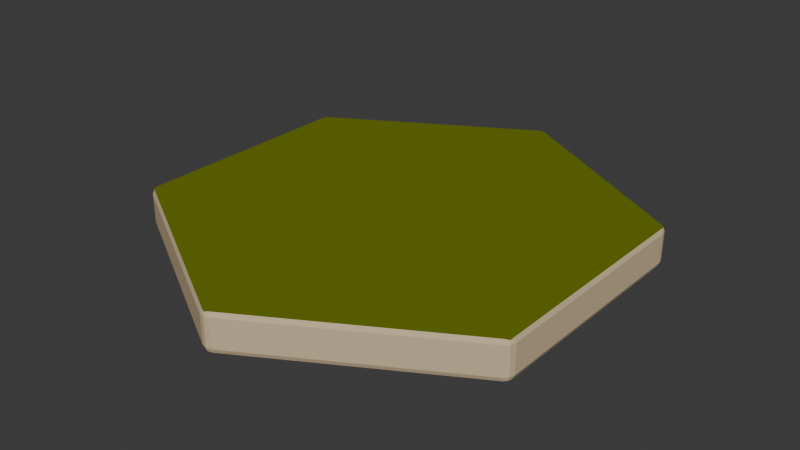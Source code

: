 # Source: hex_plains.blend  (saved by Blender 5.1.30; exported with 4.5.12 LTS)
import bpy
from mathutils import Matrix  # noqa: F401  (used for matrix-valued properties, if any)

bpy.ops.wm.read_factory_settings(use_empty=True)
scene = bpy.context.scene
scene.name = 'Scene'

# ---- collections
col_collection = bpy.data.collections.new('Collection'); scene.collection.children.link(col_collection)

# ---- materials (node trees are filled in below, after node groups)
mat_plains_grass = bpy.data.materials.new('plains_grass')
mat_plains_grass.diffuse_color = (0.5529, 0.7216, 0.4784, 1.0)
mat_plains_dirt = bpy.data.materials.new('plains_dirt')
mat_plains_dirt.diffuse_color = (0.6275, 0.502, 0.3137, 1.0)

# ---- material node trees
mat_plains_grass.use_nodes = True; mat_plains_grass.node_tree.nodes.clear()
_N = mat_plains_grass.node_tree.nodes; _L = mat_plains_grass.node_tree.links
n0 = _N.new('ShaderNodeOutputMaterial'); n0.name = 'Material Output'; n0.location = (300, 300)
n1 = _N.new('ShaderNodeBackground'); n1.name = 'Background'; n1.location = (10, 300)
n1.inputs[0].default_value = (0.09634, 0.1221, 0.0, 1.0)
_L.new(n1.outputs[0], n0.inputs[0])
n0.is_active_output = True
mat_plains_dirt.use_nodes = True; mat_plains_dirt.node_tree.nodes.clear()
_N = mat_plains_dirt.node_tree.nodes; _L = mat_plains_dirt.node_tree.links
n0 = _N.new('ShaderNodeBsdfPrincipled'); n0.name = 'Principled BSDF'; n0.location = (10, 300)
n0.inputs[0].default_value = (0.6275, 0.502, 0.3137, 1.0)
n0.inputs[2].default_value = 1.0
n0.inputs[13].default_value = 0.0
n1 = _N.new('ShaderNodeOutputMaterial'); n1.name = 'Material Output'; n1.location = (300, 300)
_L.new(n0.outputs[0], n1.inputs[0])
n1.is_active_output = True

# ---- world
world_world = bpy.data.worlds.new('World'); scene.world = world_world
world_world.use_nodes = True; world_world.node_tree.nodes.clear()
_N = world_world.node_tree.nodes; _L = world_world.node_tree.links
n0 = _N.new('ShaderNodeOutputWorld'); n0.name = 'World Output'; n0.location = (200, 100)
n1 = _N.new('ShaderNodeBackground'); n1.name = 'Background'; n1.location = (-200, 100)
n1.inputs[0].default_value = (0.05088, 0.05088, 0.05088, 1.0)
_L.new(n1.outputs[0], n0.inputs[0])
n0.is_active_output = True
world_world.color = (0.05088, 0.05088, 0.05088)
world_world.sun_shadow_jitter_overblur = 0.0

# ---- meshes
me_cylinder_001 = bpy.data.meshes.new('Cylinder.001')
me_cylinder_001.from_pydata([(4.657e-10, 0.56, 0.0), (4.657e-10, 0.56, 0.0), (4.657e-10, 0.56, 0.0), (4.657e-10, 0.56, 0.0), (-0.009186, 0.5665, 0.004393), (-0.009186, 0.5665, 0.004393), (0.0, 0.5705, 0.00634), (0.009186, 0.5665, 0.004393), (0.009186, 0.5665, 0.004393), (-4.657e-10, 0.56, 0.1), (-4.657e-10, 0.56, 0.1), (-4.657e-10, 0.56, 0.1), (-4.657e-10, 0.56, 0.1), (0.009186, 0.5665, 0.09561), (0.009186, 0.5665, 0.09561), (0.0, 0.5705, 0.09366), (-0.009186, 0.5665, 0.09561), (-0.009186, 0.5665, 0.09561), (0.485, 0.28, 0.0), (0.485, 0.28, 0.0), (0.485, 0.28, 0.0), (0.485, 0.28, 0.0), (0.486, 0.2912, 0.004393), (0.486, 0.2912, 0.004393), (0.4941, 0.2853, 0.00634), (0.4952, 0.2753, 0.004393), (0.4952, 0.2753, 0.004393), (0.485, 0.28, 0.1), (0.485, 0.28, 0.1), (0.485, 0.28, 0.1), (0.485, 0.28, 0.1), (0.4952, 0.2753, 0.09561), (0.4952, 0.2753, 0.09561), (0.4941, 0.2853, 0.09366), (0.486, 0.2912, 0.09561), (0.486, 0.2912, 0.09561), (0.485, -0.28, 0.0), (0.485, -0.28, 0.0), (0.485, -0.28, 0.0), (0.485, -0.28, 0.0), (0.4952, -0.2753, 0.004393), (0.4952, -0.2753, 0.004393), (0.4941, -0.2853, 0.00634), (0.486, -0.2912, 0.004393), (0.486, -0.2912, 0.004393), (0.485, -0.28, 0.1), (0.485, -0.28, 0.1), (0.485, -0.28, 0.1), (0.485, -0.28, 0.1), (0.486, -0.2912, 0.09561), (0.486, -0.2912, 0.09561), (0.4941, -0.2853, 0.09366), (0.4952, -0.2753, 0.09561), (0.4952, -0.2753, 0.09561), (-4.657e-10, -0.56, 0.0), (-4.657e-10, -0.56, 0.0), (-4.657e-10, -0.56, 0.0), (-4.657e-10, -0.56, 0.0), (0.009186, -0.5665, 0.004393), (0.009186, -0.5665, 0.004393), (0.0, -0.5705, 0.00634), (-0.009186, -0.5665, 0.004393), (-0.009186, -0.5665, 0.004393), (4.657e-10, -0.56, 0.1), (4.657e-10, -0.56, 0.1), (4.657e-10, -0.56, 0.1), (4.657e-10, -0.56, 0.1), (-0.009186, -0.5665, 0.09561), (-0.009186, -0.5665, 0.09561), (0.0, -0.5705, 0.09366), (0.009186, -0.5665, 0.09561), (0.009186, -0.5665, 0.09561), (-0.485, -0.28, 0.0), (-0.485, -0.28, 0.0), (-0.485, -0.28, 0.0), (-0.485, -0.28, 0.0), (-0.486, -0.2912, 0.004393), (-0.486, -0.2912, 0.004393), (-0.4941, -0.2853, 0.00634), (-0.4952, -0.2753, 0.004393), (-0.4952, -0.2753, 0.004393), (-0.485, -0.28, 0.1), (-0.485, -0.28, 0.1), (-0.485, -0.28, 0.1), (-0.485, -0.28, 0.1), (-0.4952, -0.2753, 0.09561), (-0.4952, -0.2753, 0.09561), (-0.4941, -0.2853, 0.09366), (-0.486, -0.2912, 0.09561), (-0.486, -0.2912, 0.09561), (-0.485, 0.28, 0.0), (-0.485, 0.28, 0.0), (-0.485, 0.28, 0.0), (-0.485, 0.28, 0.0), (-0.4952, 0.2753, 0.004393), (-0.4952, 0.2753, 0.004393), (-0.4941, 0.2853, 0.00634), (-0.486, 0.2912, 0.004393), (-0.486, 0.2912, 0.004393), (-0.485, 0.28, 0.1), (-0.485, 0.28, 0.1), (-0.485, 0.28, 0.1), (-0.485, 0.28, 0.1), (-0.486, 0.2912, 0.09561), (-0.486, 0.2912, 0.09561), (-0.4941, 0.2853, 0.09366), (-0.4952, 0.2753, 0.09561), (-0.4952, 0.2753, 0.09561), (-0.01299, 0.5699, 0.015), (-0.01299, 0.5699, 0.015), (-0.01299, 0.5699, 0.015), (-0.01299, 0.5699, 0.015), (0.01299, 0.5699, 0.015), (0.01299, 0.5699, 0.015), (0.01299, 0.5699, 0.015), (0.01299, 0.5699, 0.015), (-0.009186, 0.5665, 0.004393), (-0.009186, 0.5665, 0.004393), (0.0, 0.5705, 0.00634), (0.0, 0.5705, 0.00634), (4.657e-10, 0.5734, 0.015), (4.657e-10, 0.5734, 0.015), (4.657e-10, 0.5734, 0.015), (4.657e-10, 0.5734, 0.015), (0.009186, 0.5665, 0.004393), (0.009186, 0.5665, 0.004393), (0.01299, 0.5699, 0.085), (0.01299, 0.5699, 0.085), (0.01299, 0.5699, 0.085), (0.01299, 0.5699, 0.085), (-0.01299, 0.5699, 0.085), (-0.01299, 0.5699, 0.085), (-0.01299, 0.5699, 0.085), (-0.01299, 0.5699, 0.085), (0.009186, 0.5665, 0.09561), (0.009186, 0.5665, 0.09561), (0.0, 0.5705, 0.09366), (0.0, 0.5705, 0.09366), (-4.657e-10, 0.5734, 0.085), (-4.657e-10, 0.5734, 0.085), (-4.657e-10, 0.5734, 0.085), (-4.657e-10, 0.5734, 0.085), (-0.009186, 0.5665, 0.09561), (-0.009186, 0.5665, 0.09561), (0.487, 0.2962, 0.015), (0.487, 0.2962, 0.015), (0.487, 0.2962, 0.015), (0.487, 0.2962, 0.015), (0.5, 0.2737, 0.015), (0.5, 0.2737, 0.015), (0.5, 0.2737, 0.015), (0.5, 0.2737, 0.015), (0.486, 0.2912, 0.004393), (0.486, 0.2912, 0.004393), (0.4941, 0.2853, 0.00634), (0.4941, 0.2853, 0.00634), (0.4966, 0.2867, 0.015), (0.4966, 0.2867, 0.015), (0.4966, 0.2867, 0.015), (0.4966, 0.2867, 0.015), (0.4952, 0.2753, 0.004393), (0.4952, 0.2753, 0.004393), (0.5, 0.2737, 0.085), (0.5, 0.2737, 0.085), (0.5, 0.2737, 0.085), (0.5, 0.2737, 0.085), (0.487, 0.2962, 0.085), (0.487, 0.2962, 0.085), (0.487, 0.2962, 0.085), (0.487, 0.2962, 0.085), (0.4952, 0.2753, 0.09561), (0.4952, 0.2753, 0.09561), (0.4941, 0.2853, 0.09366), (0.4941, 0.2853, 0.09366), (0.4966, 0.2867, 0.085), (0.4966, 0.2867, 0.085), (0.4966, 0.2867, 0.085), (0.4966, 0.2867, 0.085), (0.486, 0.2912, 0.09561), (0.486, 0.2912, 0.09561), (0.5, -0.2737, 0.015), (0.5, -0.2737, 0.015), (0.5, -0.2737, 0.015), (0.5, -0.2737, 0.015), (0.487, -0.2962, 0.015), (0.487, -0.2962, 0.015), (0.487, -0.2962, 0.015), (0.487, -0.2962, 0.015), (0.4952, -0.2753, 0.004393), (0.4952, -0.2753, 0.004393), (0.4941, -0.2853, 0.00634), (0.4941, -0.2853, 0.00634), (0.4966, -0.2867, 0.015), (0.4966, -0.2867, 0.015), (0.4966, -0.2867, 0.015), (0.4966, -0.2867, 0.015), (0.486, -0.2912, 0.004393), (0.486, -0.2912, 0.004393), (0.487, -0.2962, 0.085), (0.487, -0.2962, 0.085), (0.487, -0.2962, 0.085), (0.487, -0.2962, 0.085), (0.5, -0.2737, 0.085), (0.5, -0.2737, 0.085), (0.5, -0.2737, 0.085), (0.5, -0.2737, 0.085), (0.486, -0.2912, 0.09561), (0.486, -0.2912, 0.09561), (0.4941, -0.2853, 0.09366), (0.4941, -0.2853, 0.09366), (0.4966, -0.2867, 0.085), (0.4966, -0.2867, 0.085), (0.4966, -0.2867, 0.085), (0.4966, -0.2867, 0.085), (0.4952, -0.2753, 0.09561), (0.4952, -0.2753, 0.09561), (0.01299, -0.5699, 0.015), (0.01299, -0.5699, 0.015), (0.01299, -0.5699, 0.015), (0.01299, -0.5699, 0.015), (-0.01299, -0.5699, 0.015), (-0.01299, -0.5699, 0.015), (-0.01299, -0.5699, 0.015), (-0.01299, -0.5699, 0.015), (0.009186, -0.5665, 0.004393), (0.009186, -0.5665, 0.004393), (0.0, -0.5705, 0.00634), (0.0, -0.5705, 0.00634), (-4.657e-10, -0.5734, 0.015), (-4.657e-10, -0.5734, 0.015), (-4.657e-10, -0.5734, 0.015), (-4.657e-10, -0.5734, 0.015), (-0.009186, -0.5665, 0.004393), (-0.009186, -0.5665, 0.004393), (-0.01299, -0.5699, 0.085), (-0.01299, -0.5699, 0.085), (-0.01299, -0.5699, 0.085), (-0.01299, -0.5699, 0.085), (0.01299, -0.5699, 0.085), (0.01299, -0.5699, 0.085), (0.01299, -0.5699, 0.085), (0.01299, -0.5699, 0.085), (-0.009186, -0.5665, 0.09561), (-0.009186, -0.5665, 0.09561), (0.0, -0.5705, 0.09366), (0.0, -0.5705, 0.09366), (4.657e-10, -0.5734, 0.085), (4.657e-10, -0.5734, 0.085), (4.657e-10, -0.5734, 0.085), (4.657e-10, -0.5734, 0.085), (0.009186, -0.5665, 0.09561), (0.009186, -0.5665, 0.09561), (-0.487, -0.2962, 0.015), (-0.487, -0.2962, 0.015), (-0.487, -0.2962, 0.015), (-0.487, -0.2962, 0.015), (-0.5, -0.2737, 0.015), (-0.5, -0.2737, 0.015), (-0.5, -0.2737, 0.015), (-0.5, -0.2737, 0.015), (-0.486, -0.2912, 0.004393), (-0.486, -0.2912, 0.004393), (-0.4941, -0.2853, 0.00634), (-0.4941, -0.2853, 0.00634), (-0.4966, -0.2867, 0.015), (-0.4966, -0.2867, 0.015), (-0.4966, -0.2867, 0.015), (-0.4966, -0.2867, 0.015), (-0.4952, -0.2753, 0.004393), (-0.4952, -0.2753, 0.004393), (-0.5, -0.2737, 0.085), (-0.5, -0.2737, 0.085), (-0.5, -0.2737, 0.085), (-0.5, -0.2737, 0.085), (-0.487, -0.2962, 0.085), (-0.487, -0.2962, 0.085), (-0.487, -0.2962, 0.085), (-0.487, -0.2962, 0.085), (-0.4952, -0.2753, 0.09561), (-0.4952, -0.2753, 0.09561), (-0.4941, -0.2853, 0.09366), (-0.4941, -0.2853, 0.09366), (-0.4966, -0.2867, 0.085), (-0.4966, -0.2867, 0.085), (-0.4966, -0.2867, 0.085), (-0.4966, -0.2867, 0.085), (-0.486, -0.2912, 0.09561), (-0.486, -0.2912, 0.09561), (-0.5, 0.2737, 0.015), (-0.5, 0.2737, 0.015), (-0.5, 0.2737, 0.015), (-0.5, 0.2737, 0.015), (-0.487, 0.2962, 0.015), (-0.487, 0.2962, 0.015), (-0.487, 0.2962, 0.015), (-0.487, 0.2962, 0.015), (-0.4952, 0.2753, 0.004393), (-0.4952, 0.2753, 0.004393), (-0.4941, 0.2853, 0.00634), (-0.4941, 0.2853, 0.00634), (-0.4966, 0.2867, 0.015), (-0.4966, 0.2867, 0.015), (-0.4966, 0.2867, 0.015), (-0.4966, 0.2867, 0.015), (-0.486, 0.2912, 0.004393), (-0.486, 0.2912, 0.004393), (-0.487, 0.2962, 0.085), (-0.487, 0.2962, 0.085), (-0.487, 0.2962, 0.085), (-0.487, 0.2962, 0.085), (-0.5, 0.2737, 0.085), (-0.5, 0.2737, 0.085), (-0.5, 0.2737, 0.085), (-0.5, 0.2737, 0.085), (-0.486, 0.2912, 0.09561), (-0.486, 0.2912, 0.09561), (-0.4941, 0.2853, 0.09366), (-0.4941, 0.2853, 0.09366), (-0.4966, 0.2867, 0.085), (-0.4966, 0.2867, 0.085), (-0.4966, 0.2867, 0.085), (-0.4966, 0.2867, 0.085), (-0.4952, 0.2753, 0.09561), (-0.4952, 0.2753, 0.09561)], [], [(0, 4, 6), (0, 6, 7), (9, 13, 15), (9, 15, 16), (21, 23, 24), (21, 24, 26), (30, 32, 33), (30, 33, 35), (39, 41, 42), (39, 42, 44), (48, 50, 51), (48, 51, 53), (54, 58, 60), (54, 60, 61), (63, 67, 69), (63, 69, 70), (75, 77, 78), (75, 78, 80), (84, 86, 87), (84, 87, 89), (93, 95, 96), (93, 96, 98), (102, 104, 105), (102, 105, 107), (8, 22, 19), (8, 19, 2), (34, 14, 11), (34, 11, 28), (25, 40, 38), (25, 38, 20), (52, 31, 29), (52, 29, 47), (43, 59, 56), (43, 56, 37), (71, 49, 46), (71, 46, 65), (62, 76, 73), (62, 73, 57), (88, 68, 66), (88, 66, 82), (79, 94, 92), (79, 92, 74), (106, 85, 83), (106, 83, 101), (97, 5, 3), (97, 3, 91), (17, 103, 100), (17, 100, 12), (90, 1, 18), (18, 36, 55), (55, 72, 90), (18, 55, 90), (45, 27, 10), (10, 99, 81), (81, 64, 45), (10, 81, 45), (109, 123, 119), (109, 119, 116), (113, 124, 118), (113, 118, 121), (127, 139, 136), (127, 136, 134), (131, 142, 137), (131, 137, 141), (146, 156, 154), (146, 154, 153), (149, 161, 155), (149, 155, 158), (163, 176, 173), (163, 173, 171), (168, 179, 172), (168, 172, 174), (181, 194, 191), (181, 191, 189), (186, 197, 190), (186, 190, 192), (200, 210, 208), (200, 208, 207), (203, 215, 209), (203, 209, 212), (217, 229, 226), (217, 226, 224), (221, 232, 227), (221, 227, 231), (235, 249, 245), (235, 245, 242), (239, 250, 244), (239, 244, 247), (254, 264, 262), (254, 262, 261), (257, 269, 263), (257, 263, 266), (271, 284, 281), (271, 281, 279), (276, 287, 280), (276, 280, 282), (289, 302, 299), (289, 299, 297), (294, 305, 298), (294, 298, 300), (308, 318, 316), (308, 316, 315), (311, 323, 317), (311, 317, 320), (114, 144, 152), (114, 152, 125), (166, 128, 135), (166, 135, 178), (108, 130, 140), (108, 140, 122), (120, 138, 126), (120, 126, 112), (164, 150, 159), (164, 159, 177), (175, 157, 147), (175, 147, 169), (148, 180, 188), (148, 188, 160), (202, 162, 170), (202, 170, 214), (201, 187, 193), (201, 193, 211), (213, 195, 182), (213, 182, 204), (184, 218, 225), (184, 225, 196), (240, 198, 206), (240, 206, 251), (234, 220, 230), (234, 230, 248), (246, 228, 216), (246, 216, 238), (222, 252, 260), (222, 260, 233), (274, 236, 243), (274, 243, 286), (272, 258, 267), (272, 267, 285), (283, 265, 255), (283, 255, 277), (256, 288, 296), (256, 296, 268), (310, 270, 278), (310, 278, 322), (309, 295, 301), (309, 301, 319), (321, 303, 290), (321, 290, 312), (292, 110, 117), (292, 117, 304), (132, 306, 314), (132, 314, 143), (115, 129, 167), (115, 167, 145), (293, 307, 133), (293, 133, 111), (151, 165, 205), (151, 205, 183), (185, 199, 241), (185, 241, 219), (223, 237, 275), (223, 275, 253), (259, 273, 313), (259, 313, 291)])
me_cylinder_001.polygons.foreach_set('use_smooth', [1, 1, 1, 1, 1, 1, 1, 1, 1, 1, 1, 1, 1, 1, 1, 1, 1, 1, 1, 1, 1, 1, 1, 1, 0, 0, 0, 0, 0, 0, 0, 0, 0, 0, 0, 0, 0, 0, 0, 0, 0, 0, 0, 0, 0, 0, 0, 0, 0, 0, 0, 0, 0, 0, 0, 0, 1, 1, 1, 1, 1, 1, 1, 1, 1, 1, 1, 1, 1, 1, 1, 1, 1, 1, 1, 1, 1, 1, 1, 1, 1, 1, 1, 1, 1, 1, 1, 1, 1, 1, 1, 1, 1, 1, 1, 1, 1, 1, 1, 1, 1, 1, 1, 1, 0, 0, 0, 0, 0, 0, 0, 0, 0, 0, 1, 0, 0, 0, 0, 0, 1, 0, 0, 0, 0, 0, 0, 0, 0, 0, 0, 0, 0, 0, 0, 0, 0, 0, 1, 0, 0, 0, 0, 0, 1, 0, 0, 0, 0, 0, 0, 0, 0, 0, 0, 0, 0, 0, 0, 0, 0, 0, 0, 0])
me_cylinder_001.polygons.foreach_set('material_index', [0, 0, 0, 0, 0, 0, 0, 0, 0, 0, 0, 0, 0, 0, 0, 0, 0, 0, 0, 0, 0, 0, 0, 0, 0, 0, 0, 0, 0, 0, 0, 0, 0, 0, 0, 0, 0, 0, 0, 0, 0, 0, 0, 0, 0, 0, 0, 0, 0, 0, 0, 0, 0, 0, 0, 0, 1, 1, 1, 1, 1, 1, 1, 1, 1, 1, 1, 1, 1, 1, 1, 1, 1, 1, 1, 1, 1, 1, 1, 1, 1, 1, 1, 1, 1, 1, 1, 1, 1, 1, 1, 1, 1, 1, 1, 1, 1, 1, 1, 1, 1, 1, 1, 1, 1, 1, 1, 1, 1, 1, 1, 1, 1, 1, 1, 1, 1, 1, 1, 1, 1, 1, 1, 1, 1, 1, 1, 1, 1, 1, 1, 1, 1, 1, 1, 1, 1, 1, 1, 1, 1, 1, 1, 1, 1, 1, 1, 1, 1, 1, 1, 1, 1, 1, 1, 1, 1, 1, 1, 1, 1, 1, 1, 1])
_uv = me_cylinder_001.uv_layers.new(name='UVMap')
_uv.uv.foreach_set('vector', [0.75, 0.4828, 0.7452, 0.4872, 0.7488, 0.4893, 0.75, 0.4828, 0.7488, 0.4893, 0.7548, 0.4872, 0.25, 0.4828, 0.2548, 0.4872, 0.2512, 0.4893, 0.25, 0.4828, 0.2512, 0.4893, 0.2452, 0.4872, 0.9516, 0.3664, 0.953, 0.3728, 0.9566, 0.3707, 0.9516, 0.3664, 0.9566, 0.3707, 0.9578, 0.3644, 0.4516, 0.3664, 0.4578, 0.3644, 0.4578, 0.3686, 0.4516, 0.3664, 0.4578, 0.3686, 0.453, 0.3728, 0.9516, 0.1336, 0.9578, 0.1356, 0.9578, 0.1314, 0.9516, 0.1336, 0.9578, 0.1314, 0.953, 0.1272, 0.4516, 0.1336, 0.453, 0.1272, 0.4566, 0.1293, 0.4516, 0.1336, 0.4566, 0.1293, 0.4578, 0.1356, 0.75, 0.0172, 0.7548, 0.01278, 0.7512, 0.01071, 0.75, 0.0172, 0.7512, 0.01071, 0.7452, 0.01278, 0.25, 0.0172, 0.2452, 0.01278, 0.2488, 0.01071, 0.25, 0.0172, 0.2488, 0.01071, 0.2548, 0.01278, 0.5484, 0.1336, 0.547, 0.1272, 0.5434, 0.1293, 0.5484, 0.1336, 0.5434, 0.1293, 0.5422, 0.1356, 0.04839, 0.1336, 0.04215, 0.1356, 0.04215, 0.1314, 0.04839, 0.1336, 0.04215, 0.1314, 0.04697, 0.1272, 0.5484, 0.3664, 0.5422, 0.3644, 0.5422, 0.3686, 0.5484, 0.3664, 0.5422, 0.3686, 0.547, 0.3728, 0.04839, 0.3664, 0.04697, 0.3728, 0.04338, 0.3707, 0.04839, 0.3664, 0.04338, 0.3707, 0.04215, 0.3644, 0.7548, 0.4872, 0.953, 0.3728, 0.9516, 0.3664, 0.7548, 0.4872, 0.9516, 0.3664, 0.75, 0.4828, 0.453, 0.3728, 0.2548, 0.4872, 0.25, 0.4828, 0.453, 0.3728, 0.25, 0.4828, 0.4516, 0.3664, 0.9578, 0.3644, 0.9578, 0.1356, 0.9516, 0.1336, 0.9578, 0.3644, 0.9516, 0.1336, 0.9516, 0.3664, 0.4578, 0.1356, 0.4578, 0.3644, 0.4516, 0.3664, 0.4578, 0.1356, 0.4516, 0.3664, 0.4516, 0.1336, 0.953, 0.1272, 0.7548, 0.01278, 0.75, 0.0172, 0.953, 0.1272, 0.75, 0.0172, 0.9516, 0.1336, 0.2548, 0.01278, 0.453, 0.1272, 0.4516, 0.1336, 0.2548, 0.01278, 0.4516, 0.1336, 0.25, 0.0172, 0.7452, 0.01278, 0.547, 0.1272, 0.5484, 0.1336, 0.7452, 0.01278, 0.5484, 0.1336, 0.75, 0.0172, 0.04697, 0.1272, 0.2452, 0.01278, 0.25, 0.0172, 0.04697, 0.1272, 0.25, 0.0172, 0.04839, 0.1336, 0.5422, 0.1356, 0.5422, 0.3644, 0.5484, 0.3664, 0.5422, 0.1356, 0.5484, 0.3664, 0.5484, 0.1336, 0.04215, 0.3644, 0.04215, 0.1356, 0.04839, 0.1336, 0.04215, 0.3644, 0.04839, 0.1336, 0.04839, 0.3664, 0.547, 0.3728, 0.7452, 0.4872, 0.75, 0.4828, 0.547, 0.3728, 0.75, 0.4828, 0.5484, 0.3664, 0.2452, 0.4872, 0.04697, 0.3728, 0.04839, 0.3664, 0.2452, 0.4872, 0.04839, 0.3664, 0.25, 0.4828, 0.5484, 0.3664, 0.75, 0.4828, 0.9516, 0.3664, 0.9516, 0.3664, 0.9516, 0.1336, 0.75, 0.0172, 0.75, 0.0172, 0.5484, 0.1336, 0.5484, 0.3664, 0.9516, 0.3664, 0.75, 0.0172, 0.5484, 0.3664, 0.4516, 0.1336, 0.4516, 0.3664, 0.25, 0.4828, 0.25, 0.4828, 0.04839, 0.3664, 0.04839, 0.1336, 0.04839, 0.1336, 0.25, 0.0172, 0.4516, 0.1336, 0.25, 0.4828, 0.04839, 0.1336, 0.4516, 0.1336, 0.00433, 0.575, -8.941e-08, 0.575, -8.941e-08, 0.5317, 0.00433, 0.575, -8.941e-08, 0.5317, 0.003863, 0.5, 0.9957, 0.575, 0.9961, 0.5, 0.999, 0.5, 0.9957, 0.575, 0.999, 0.5, 1.0, 0.575, 0.9957, 0.925, 1.0, 0.925, 1.0, 0.9683, 0.9957, 0.925, 1.0, 0.9683, 0.9961, 1.0, 0.00433, 0.925, 0.003863, 1.0, 0.0009858, 1.0, 0.00433, 0.925, 0.0009858, 1.0, -8.941e-08, 0.925, 0.8377, 0.575, 0.8333, 0.575, 0.8328, 0.5158, 0.8377, 0.575, 0.8328, 0.5158, 0.8372, 0.5, 0.829, 0.575, 0.8295, 0.5, 0.8328, 0.5158, 0.829, 0.575, 0.8328, 0.5158, 0.8333, 0.575, 0.829, 0.925, 0.8333, 0.925, 0.8338, 0.9842, 0.829, 0.925, 0.8338, 0.9842, 0.8295, 1.0, 0.8377, 0.925, 0.8372, 1.0, 0.8338, 0.9842, 0.8377, 0.925, 0.8338, 0.9842, 0.8333, 0.925, 0.671, 0.575, 0.6667, 0.575, 0.6662, 0.5158, 0.671, 0.575, 0.6662, 0.5158, 0.6705, 0.5, 0.6623, 0.575, 0.6628, 0.5, 0.6662, 0.5158, 0.6623, 0.575, 0.6662, 0.5158, 0.6667, 0.575, 0.6623, 0.925, 0.6667, 0.925, 0.6672, 0.9842, 0.6623, 0.925, 0.6672, 0.9842, 0.6628, 1.0, 0.671, 0.925, 0.6705, 1.0, 0.6672, 0.9842, 0.671, 0.925, 0.6672, 0.9842, 0.6667, 0.925, 0.5043, 0.575, 0.5, 0.575, 0.4995, 0.5158, 0.5043, 0.575, 0.4995, 0.5158, 0.5039, 0.5, 0.4957, 0.575, 0.4961, 0.5, 0.4995, 0.5158, 0.4957, 0.575, 0.4995, 0.5158, 0.5, 0.575, 0.4957, 0.925, 0.5, 0.925, 0.5005, 0.9842, 0.4957, 0.925, 0.5005, 0.9842, 0.4961, 1.0, 0.5043, 0.925, 0.5039, 1.0, 0.5005, 0.9842, 0.5043, 0.925, 0.5005, 0.9842, 0.5, 0.925, 0.3377, 0.575, 0.3333, 0.575, 0.3328, 0.5158, 0.3377, 0.575, 0.3328, 0.5158, 0.3372, 0.5, 0.329, 0.575, 0.3295, 0.5, 0.3328, 0.5158, 0.329, 0.575, 0.3328, 0.5158, 0.3333, 0.575, 0.329, 0.925, 0.3333, 0.925, 0.3338, 0.9842, 0.329, 0.925, 0.3338, 0.9842, 0.3295, 1.0, 0.3377, 0.925, 0.3372, 1.0, 0.3338, 0.9842, 0.3377, 0.925, 0.3338, 0.9842, 0.3333, 0.925, 0.171, 0.575, 0.1667, 0.575, 0.1662, 0.5158, 0.171, 0.575, 0.1662, 0.5158, 0.1705, 0.5, 0.1623, 0.575, 0.1628, 0.5, 0.1662, 0.5158, 0.1623, 0.575, 0.1662, 0.5158, 0.1667, 0.575, 0.1623, 0.925, 0.1667, 0.925, 0.1672, 0.9842, 0.1623, 0.925, 0.1672, 0.9842, 0.1628, 1.0, 0.171, 0.925, 0.1705, 1.0, 0.1672, 0.9842, 0.171, 0.925, 0.1672, 0.9842, 0.1667, 0.925, 0.9957, 0.575, 0.8377, 0.575, 0.8372, 0.5, 0.9957, 0.575, 0.8372, 0.5, 0.9961, 0.5, 0.8377, 0.925, 0.9957, 0.925, 0.9961, 1.0, 0.8377, 0.925, 0.9961, 1.0, 0.8372, 1.0, 0.00433, 0.575, 0.00433, 0.925, -8.941e-08, 0.925, 0.00433, 0.575, -8.941e-08, 0.925, -8.941e-08, 0.575, 1.0, 0.575, 1.0, 0.925, 0.9957, 0.925, 1.0, 0.575, 0.9957, 0.925, 0.9957, 0.575, 0.829, 0.925, 0.829, 0.575, 0.8333, 0.575, 0.829, 0.925, 0.8333, 0.575, 0.8333, 0.925, 0.8333, 0.925, 0.8333, 0.575, 0.8377, 0.575, 0.8333, 0.925, 0.8377, 0.575, 0.8377, 0.925, 0.829, 0.575, 0.671, 0.575, 0.6705, 0.5, 0.829, 0.575, 0.6705, 0.5, 0.8295, 0.5, 0.671, 0.925, 0.829, 0.925, 0.8295, 1.0, 0.671, 0.925, 0.8295, 1.0, 0.6705, 1.0, 0.6623, 0.925, 0.6623, 0.575, 0.6667, 0.575, 0.6623, 0.925, 0.6667, 0.575, 0.6667, 0.925, 0.6667, 0.925, 0.6667, 0.575, 0.671, 0.575, 0.6667, 0.925, 0.671, 0.575, 0.671, 0.925, 0.6623, 0.575, 0.5043, 0.575, 0.5039, 0.5, 0.6623, 0.575, 0.5039, 0.5, 0.6628, 0.5, 0.5043, 0.925, 0.6623, 0.925, 0.6628, 1.0, 0.5043, 0.925, 0.6628, 1.0, 0.5039, 1.0, 0.4957, 0.925, 0.4957, 0.575, 0.5, 0.575, 0.4957, 0.925, 0.5, 0.575, 0.5, 0.925, 0.5, 0.925, 0.5, 0.575, 0.5043, 0.575, 0.5, 0.925, 0.5043, 0.575, 0.5043, 0.925, 0.4957, 0.575, 0.3377, 0.575, 0.3372, 0.5, 0.4957, 0.575, 0.3372, 0.5, 0.4961, 0.5, 0.3377, 0.925, 0.4957, 0.925, 0.4961, 1.0, 0.3377, 0.925, 0.4961, 1.0, 0.3372, 1.0, 0.329, 0.925, 0.329, 0.575, 0.3333, 0.575, 0.329, 0.925, 0.3333, 0.575, 0.3333, 0.925, 0.3333, 0.925, 0.3333, 0.575, 0.3377, 0.575, 0.3333, 0.925, 0.3377, 0.575, 0.3377, 0.925, 0.329, 0.575, 0.171, 0.575, 0.1705, 0.5, 0.329, 0.575, 0.1705, 0.5, 0.3295, 0.5, 0.171, 0.925, 0.329, 0.925, 0.3295, 1.0, 0.171, 0.925, 0.3295, 1.0, 0.1705, 1.0, 0.1623, 0.925, 0.1623, 0.575, 0.1667, 0.575, 0.1623, 0.925, 0.1667, 0.575, 0.1667, 0.925, 0.1667, 0.925, 0.1667, 0.575, 0.171, 0.575, 0.1667, 0.925, 0.171, 0.575, 0.171, 0.925, 0.1623, 0.575, 0.00433, 0.575, 0.003863, 0.5, 0.1623, 0.575, 0.003863, 0.5, 0.1628, 0.5, 0.00433, 0.925, 0.1623, 0.925, 0.1628, 1.0, 0.00433, 0.925, 0.1628, 1.0, 0.003863, 1.0, 0.9957, 0.575, 0.9957, 0.925, 0.8377, 0.925, 0.9957, 0.575, 0.8377, 0.925, 0.8377, 0.575, 0.1623, 0.575, 0.1623, 0.925, 0.00433, 0.925, 0.1623, 0.575, 0.00433, 0.925, 0.00433, 0.575, 0.829, 0.575, 0.829, 0.925, 0.671, 0.925, 0.829, 0.575, 0.671, 0.925, 0.671, 0.575, 0.6623, 0.575, 0.6623, 0.925, 0.5043, 0.925, 0.6623, 0.575, 0.5043, 0.925, 0.5043, 0.575, 0.4957, 0.575, 0.4957, 0.925, 0.3377, 0.925, 0.4957, 0.575, 0.3377, 0.925, 0.3377, 0.575, 0.329, 0.575, 0.329, 0.925, 0.171, 0.925, 0.329, 0.575, 0.171, 0.925, 0.171, 0.575])
me_cylinder_001.materials.append(mat_plains_grass)
me_cylinder_001.materials.append(mat_plains_dirt)
me_cylinder_001.update()
me_cylinder_001.normals_split_custom_set([tuple(v) for v in zip(*[iter([3.226e-07, 0.5172, -0.8559, -1.215e-05, 0.5172, -0.8559, 3.214e-07, 0.5172, -0.8559, 3.226e-07, 0.5172, -0.8559, 3.214e-07, 0.5172, -0.8559, 1.276e-05, 0.5172, -0.8559, -3.247e-07, 0.5172, 0.8559, 1.095e-05, 0.5172, 0.8559, -3.197e-07, 0.5172, 0.8559, -3.247e-07, 0.5172, 0.8559, -3.197e-07, 0.5172, 0.8559, -1.156e-05, 0.5172, 0.8559, 0.4479, 0.2586, -0.8559, 0.4479, 0.2586, -0.8559, 0.4479, 0.2586, -0.8559, 0.4479, 0.2586, -0.8559, 0.4479, 0.2586, -0.8559, 0.4479, 0.2586, -0.8559, 0.4479, 0.2586, 0.8559, 0.4479, 0.2586, 0.8559, 0.4479, 0.2586, 0.8559, 0.4479, 0.2586, 0.8559, 0.4479, 0.2586, 0.8559, 0.4479, 0.2586, 0.8559, 0.4479, -0.2586, -0.8559, 0.4479, -0.2586, -0.8559, 0.4479, -0.2586, -0.8559, 0.4479, -0.2586, -0.8559, 0.4479, -0.2586, -0.8559, 0.4479, -0.2586, -0.8559, 0.4479, -0.2586, 0.8559, 0.4479, -0.2586, 0.8559, 0.4479, -0.2586, 0.8559, 0.4479, -0.2586, 0.8559, 0.4479, -0.2586, 0.8559, 0.4479, -0.2586, 0.8559, -3.226e-07, -0.5172, -0.8559, 1.215e-05, -0.5172, -0.8559, -3.214e-07, -0.5172, -0.8559, -3.226e-07, -0.5172, -0.8559, -3.214e-07, -0.5172, -0.8559, -1.276e-05, -0.5172, -0.8559, 3.247e-07, -0.5172, 0.8559, -1.095e-05, -0.5172, 0.8559, 3.197e-07, -0.5172, 0.8559, 3.247e-07, -0.5172, 0.8559, 3.197e-07, -0.5172, 0.8559, 1.156e-05, -0.5172, 0.8559, -0.4479, -0.2586, -0.8559, -0.4479, -0.2586, -0.8559, -0.4479, -0.2586, -0.8559, -0.4479, -0.2586, -0.8559, -0.4479, -0.2586, -0.8559, -0.4479, -0.2586, -0.8559, -0.4479, -0.2586, 0.8559, -0.4479, -0.2586, 0.8559, -0.4479, -0.2586, 0.8559, -0.4479, -0.2586, 0.8559, -0.4479, -0.2586, 0.8559, -0.4479, -0.2586, 0.8559, -0.4479, 0.2586, -0.8559, -0.4479, 0.2586, -0.8559, -0.4479, 0.2586, -0.8559, -0.4479, 0.2586, -0.8559, -0.4479, 0.2586, -0.8559, -0.4479, 0.2586, -0.8559, -0.4479, 0.2586, 0.8559, -0.4479, 0.2586, 0.8559, -0.4479, 0.2586, 0.8559, -0.4479, 0.2586, 0.8559, -0.4479, 0.2586, 0.8559, -0.4479, 0.2586, 0.8559, 0.198, 0.3429, -0.9183, 0.198, 0.3429, -0.9183, 0.198, 0.3429, -0.9183, 0.198, 0.3429, -0.9183, 0.198, 0.3429, -0.9183, 0.198, 0.3429, -0.9183, 0.198, 0.3429, 0.9183, 0.198, 0.3429, 0.9183, 0.198, 0.3429, 0.9183, 0.198, 0.3429, 0.9183, 0.198, 0.3429, 0.9183, 0.198, 0.3429, 0.9183, 0.3959, 0.0, -0.9183, 0.3959, 0.0, -0.9183, 0.3959, 0.0, -0.9183, 0.3959, 0.0, -0.9183, 0.3959, 0.0, -0.9183, 0.3959, 0.0, -0.9183, 0.3959, 0.0, 0.9183, 0.3959, 0.0, 0.9183, 0.3959, 0.0, 0.9183, 0.3959, 0.0, 0.9183, 0.3959, 0.0, 0.9183, 0.3959, 0.0, 0.9183, 0.198, -0.3429, -0.9183, 0.198, -0.3429, -0.9183, 0.198, -0.3429, -0.9183, 0.198, -0.3429, -0.9183, 0.198, -0.3429, -0.9183, 0.198, -0.3429, -0.9183, 0.198, -0.3429, 0.9183, 0.198, -0.3429, 0.9183, 0.198, -0.3429, 0.9183, 0.1979, -0.3429, 0.9183, 0.1979, -0.3429, 0.9183, 0.1979, -0.3429, 0.9183, -0.198, -0.3429, -0.9183, -0.198, -0.3429, -0.9183, -0.198, -0.3429, -0.9183, -0.198, -0.3429, -0.9183, -0.198, -0.3429, -0.9183, -0.198, -0.3429, -0.9183, -0.198, -0.3429, 0.9183, -0.198, -0.3429, 0.9183, -0.198, -0.3429, 0.9183, -0.198, -0.3429, 0.9183, -0.198, -0.3429, 0.9183, -0.198, -0.3429, 0.9183, -0.3959, 0.0, -0.9183, -0.3959, 0.0, -0.9183, -0.3959, 0.0, -0.9183, -0.3959, 0.0, -0.9183, -0.3959, 0.0, -0.9183, -0.3959, 0.0, -0.9183, -0.3959, 0.0, 0.9183, -0.3959, 0.0, 0.9183, -0.3959, 0.0, 0.9183, -0.3959, 0.0, 0.9183, -0.3959, 0.0, 0.9183, -0.3959, 0.0, 0.9183, -0.198, 0.3429, -0.9183, -0.198, 0.3429, -0.9183, -0.198, 0.3429, -0.9183, -0.198, 0.3429, -0.9183, -0.198, 0.3429, -0.9183, -0.198, 0.3429, -0.9183, -0.198, 0.3429, 0.9183, -0.198, 0.3429, 0.9183, -0.198, 0.3429, 0.9183, -0.1979, 0.3429, 0.9183, -0.1979, 0.3429, 0.9183, -0.1979, 0.3429, 0.9183, 0.0, 0.0, -1.0, 0.0, 0.0, -1.0, 0.0, 0.0, -1.0, 0.0, 0.0, -1.0, 0.0, 0.0, -1.0, 0.0, 0.0, -1.0, 0.0, 0.0, -1.0, 0.0, 0.0, -1.0, 0.0, 0.0, -1.0, 0.0, 0.0, -1.0, 0.0, 0.0, -1.0, 0.0, 0.0, -1.0, 1.372e-08, 0.0, 1.0, 1.372e-08, 0.0, 1.0, 1.372e-08, 0.0, 1.0, 0.0, 0.0, 1.0, 0.0, 0.0, 1.0, 0.0, 0.0, 1.0, 0.0, 0.0, 1.0, 0.0, 0.0, 1.0, 0.0, 0.0, 1.0, 0.0, 0.0, 1.0, 0.0, 0.0, 1.0, 0.0, 0.0, 1.0, -0.2773, 0.8961, -0.3466, -0.2773, 0.8961, -0.3466, -0.2773, 0.8961, -0.3466, -0.2773, 0.8961, -0.3466, -0.2773, 0.8961, -0.3466, -0.2773, 0.8961, -0.3466, 0.2773, 0.8961, -0.3466, 0.2773, 0.8961, -0.3466, 0.2773, 0.8961, -0.3466, 0.2773, 0.8961, -0.3466, 0.2773, 0.8961, -0.3466, 0.2773, 0.8961, -0.3466, 0.2773, 0.8961, 0.3466, 0.2773, 0.8961, 0.3466, 0.2773, 0.8961, 0.3466, 0.2773, 0.8961, 0.3466, 0.2773, 0.8961, 0.3466, 0.2773, 0.8961, 0.3466, -0.2773, 0.8961, 0.3466, -0.2773, 0.8961, 0.3466, -0.2773, 0.8961, 0.3466, -0.2773, 0.8961, 0.3466, -0.2773, 0.8961, 0.3466, -0.2773, 0.8961, 0.3466, 0.6374, 0.6882, -0.3466, 0.6374, 0.6882, -0.3466, 0.6374, 0.6882, -0.3466, 0.6374, 0.6882, -0.3466, 0.6374, 0.6882, -0.3466, 0.6374, 0.6882, -0.3466, 0.9147, 0.2079, -0.3466, 0.9147, 0.2079, -0.3466, 0.9147, 0.2079, -0.3466, 0.9147, 0.2079, -0.3466, 0.9147, 0.2079, -0.3466, 0.9147, 0.2079, -0.3466, 0.9147, 0.2079, 0.3466, 0.9147, 0.2079, 0.3466, 0.9147, 0.2079, 0.3466, 0.9147, 0.2079, 0.3466, 0.9147, 0.2079, 0.3466, 0.9147, 0.2079, 0.3466, 0.6374, 0.6882, 0.3466, 0.6374, 0.6882, 0.3466, 0.6374, 0.6882, 0.3466, 0.6374, 0.6882, 0.3466, 0.6374, 0.6882, 0.3466, 0.6374, 0.6882, 0.3466, 0.9147, -0.2079, -0.3466, 0.9147, -0.2079, -0.3466, 0.9147, -0.2079, -0.3466, 0.9147, -0.2079, -0.3466, 0.9147, -0.2079, -0.3466, 0.9147, -0.2079, -0.3466, 0.6374, -0.6882, -0.3466, 0.6374, -0.6882, -0.3466, 0.6374, -0.6882, -0.3466, 0.6374, -0.6882, -0.3466, 0.6374, -0.6882, -0.3466, 0.6374, -0.6882, -0.3466, 0.6374, -0.6882, 0.3466, 0.6374, -0.6882, 0.3466, 0.6374, -0.6882, 0.3466, 0.6374, -0.6882, 0.3466, 0.6374, -0.6882, 0.3466, 0.6374, -0.6882, 0.3466, 0.9147, -0.2079, 0.3466, 0.9147, -0.2079, 0.3466, 0.9147, -0.2079, 0.3466, 0.9147, -0.2079, 0.3466, 0.9147, -0.2079, 0.3466, 0.9147, -0.2079, 0.3466, 0.2773, -0.8961, -0.3466, 0.2773, -0.8961, -0.3466, 0.2773, -0.8961, -0.3466, 0.2773, -0.8961, -0.3466, 0.2773, -0.8961, -0.3466, 0.2773, -0.8961, -0.3466, -0.2773, -0.8961, -0.3466, -0.2773, -0.8961, -0.3466, -0.2773, -0.8961, -0.3466, -0.2773, -0.8961, -0.3466, -0.2773, -0.8961, -0.3466, -0.2773, -0.8961, -0.3466, -0.2773, -0.8961, 0.3466, -0.2773, -0.8961, 0.3466, -0.2773, -0.8961, 0.3466, -0.2773, -0.8961, 0.3466, -0.2773, -0.8961, 0.3466, -0.2773, -0.8961, 0.3466, 0.2773, -0.8961, 0.3466, 0.2773, -0.8961, 0.3466, 0.2773, -0.8961, 0.3466, 0.2773, -0.8961, 0.3466, 0.2773, -0.8961, 0.3466, 0.2773, -0.8961, 0.3466, -0.6374, -0.6882, -0.3466, -0.6374, -0.6882, -0.3466, -0.6374, -0.6882, -0.3466, -0.6374, -0.6882, -0.3466, -0.6374, -0.6882, -0.3466, -0.6374, -0.6882, -0.3466, -0.9147, -0.2079, -0.3466, -0.9147, -0.2079, -0.3466, -0.9147, -0.2079, -0.3466, -0.9147, -0.2079, -0.3466, -0.9147, -0.2079, -0.3466, -0.9147, -0.2079, -0.3466, -0.9147, -0.2079, 0.3466, -0.9147, -0.2079, 0.3466, -0.9147, -0.2079, 0.3466, -0.9147, -0.2079, 0.3466, -0.9147, -0.2079, 0.3466, -0.9147, -0.2079, 0.3466, -0.6374, -0.6882, 0.3466, -0.6374, -0.6882, 0.3466, -0.6374, -0.6882, 0.3466, -0.6374, -0.6882, 0.3466, -0.6374, -0.6882, 0.3466, -0.6374, -0.6882, 0.3466, -0.9147, 0.2079, -0.3466, -0.9147, 0.2079, -0.3466, -0.9147, 0.2079, -0.3466, -0.9147, 0.2079, -0.3466, -0.9147, 0.2079, -0.3466, -0.9147, 0.2079, -0.3466, -0.6374, 0.6882, -0.3466, -0.6374, 0.6882, -0.3466, -0.6374, 0.6882, -0.3466, -0.6374, 0.6882, -0.3466, -0.6374, 0.6882, -0.3466, -0.6374, 0.6882, -0.3466, -0.6374, 0.6882, 0.3466, -0.6374, 0.6882, 0.3466, -0.6374, 0.6882, 0.3466, -0.6374, 0.6882, 0.3466, -0.6374, 0.6882, 0.3466, -0.6374, 0.6882, 0.3466, -0.9147, 0.2079, 0.3466, -0.9147, 0.2079, 0.3466, -0.9147, 0.2079, 0.3466, -0.9147, 0.2079, 0.3466, -0.9147, 0.2079, 0.3466, -0.9147, 0.2079, 0.3466, 0.4554, 0.7887, -0.413, 0.4554, 0.7887, -0.413, 0.4554, 0.7887, -0.413, 0.4554, 0.7887, -0.413, 0.4554, 0.7887, -0.413, 0.4554, 0.7887, -0.413, 0.4554, 0.7887, 0.413, 0.4554, 0.7887, 0.413, 0.4554, 0.7887, 0.413, 0.4554, 0.7887, 0.413, 0.4554, 0.7887, 0.413, 0.4554, 0.7887, 0.413, -0.2662, 0.9639, 9.872e-07, -0.2662, 0.9639, 9.872e-07, -0.2662, 0.9639, 9.872e-07, -0.2662, 0.9639, -1.132e-06, -0.2662, 0.9639, -1.132e-06, -0.2662, 0.9639, -1.132e-06, 0.2662, 0.9639, 9.872e-07, 0.2662, 0.9639, 9.872e-07, 0.2662, 0.9639, 9.872e-07, 0.2662, 0.9639, -1.401e-06, 0.2662, 0.9639, -1.401e-06, 0.2662, 0.9639, -1.401e-06, 0.9679, 0.2514, 0.0, 0.9679, 0.2514, 0.0, 0.9679, 0.2514, 0.0, 0.9679, 0.2515, 0.0, 0.9679, 0.2515, 0.0, 0.9679, 0.2515, 0.0, 0.7017, 0.7125, 0.0, 0.7017, 0.7125, 0.0, 0.7017, 0.7125, 0.0, 0.7017, 0.7125, 0.0, 0.7017, 0.7125, 0.0, 0.7017, 0.7125, 0.0, 0.9107, 0.0, -0.413, 0.9107, 0.0, -0.413, 0.9107, 0.0, -0.413, 0.9107, 0.0, -0.413, 0.9107, 0.0, -0.413, 0.9107, 0.0, -0.413, 0.9107, 0.0, 0.413, 0.9107, 0.0, 0.413, 0.9107, 0.0, 0.413, 0.9107, 0.0, 0.413, 0.9107, 0.0, 0.413, 0.9107, 0.0, 0.413, 0.7017, -0.7125, 0.0, 0.7017, -0.7125, 0.0, 0.7017, -0.7125, 0.0, 0.7017, -0.7125, 0.0, 0.7017, -0.7125, 0.0, 0.7017, -0.7125, 0.0, 0.9679, -0.2514, 0.0, 0.9679, -0.2514, 0.0, 0.9679, -0.2514, 0.0, 0.9679, -0.2514, 0.0, 0.9679, -0.2514, 0.0, 0.9679, -0.2514, 0.0, 0.4554, -0.7887, -0.413, 0.4554, -0.7887, -0.413, 0.4554, -0.7887, -0.413, 0.4554, -0.7887, -0.413, 0.4554, -0.7887, -0.413, 0.4554, -0.7887, -0.413, 0.4554, -0.7887, 0.413, 0.4554, -0.7887, 0.413, 0.4554, -0.7887, 0.413, 0.4554, -0.7887, 0.413, 0.4554, -0.7887, 0.413, 0.4554, -0.7887, 0.413, -0.2662, -0.9639, -9.872e-07, -0.2662, -0.9639, -9.872e-07, -0.2662, -0.9639, -9.872e-07, -0.2662, -0.9639, 1.132e-06, -0.2662, -0.9639, 1.132e-06, -0.2662, -0.9639, 1.132e-06, 0.2662, -0.9639, -9.872e-07, 0.2662, -0.9639, -9.872e-07, 0.2662, -0.9639, -9.872e-07, 0.2662, -0.9639, 1.401e-06, 0.2662, -0.9639, 1.401e-06, 0.2662, -0.9639, 1.401e-06, -0.4554, -0.7887, -0.413, -0.4554, -0.7887, -0.413, -0.4554, -0.7887, -0.413, -0.4554, -0.7887, -0.413, -0.4554, -0.7887, -0.413, -0.4554, -0.7887, -0.413, -0.4554, -0.7887, 0.413, -0.4554, -0.7887, 0.413, -0.4554, -0.7887, 0.413, -0.4554, -0.7887, 0.413, -0.4554, -0.7887, 0.413, -0.4554, -0.7887, 0.413, -0.9679, -0.2514, 0.0, -0.9679, -0.2514, 0.0, -0.9679, -0.2514, 0.0, -0.9679, -0.2515, 0.0, -0.9679, -0.2515, 0.0, -0.9679, -0.2515, 0.0, -0.7017, -0.7125, 0.0, -0.7017, -0.7125, 0.0, -0.7017, -0.7125, 0.0, -0.7017, -0.7125, 0.0, -0.7017, -0.7125, 0.0, -0.7017, -0.7125, 0.0, -0.9107, 0.0, -0.413, -0.9107, 0.0, -0.413, -0.9107, 0.0, -0.413, -0.9107, 0.0, -0.413, -0.9107, 0.0, -0.413, -0.9107, 0.0, -0.413, -0.9107, 0.0, 0.413, -0.9107, 0.0, 0.413, -0.9107, 0.0, 0.413, -0.9107, 0.0, 0.413, -0.9107, 0.0, 0.413, -0.9107, 0.0, 0.413, -0.7017, 0.7125, 0.0, -0.7017, 0.7125, 0.0, -0.7017, 0.7125, 0.0, -0.7017, 0.7125, 0.0, -0.7017, 0.7125, 0.0, -0.7017, 0.7125, 0.0, -0.9679, 0.2514, 0.0, -0.9679, 0.2514, 0.0, -0.9679, 0.2514, 0.0, -0.9679, 0.2514, 0.0, -0.9679, 0.2514, 0.0, -0.9679, 0.2514, 0.0, -0.4554, 0.7887, -0.413, -0.4554, 0.7887, -0.413, -0.4554, 0.7887, -0.413, -0.4554, 0.7887, -0.413, -0.4554, 0.7887, -0.413, -0.4554, 0.7887, -0.413, -0.4554, 0.7887, 0.413, -0.4554, 0.7887, 0.413, -0.4554, 0.7887, 0.413, -0.4554, 0.7887, 0.413, -0.4554, 0.7887, 0.413, -0.4554, 0.7887, 0.413, 0.5, 0.866, 0.0, 0.5, 0.866, 0.0, 0.5, 0.866, 0.0, 0.5, 0.866, 0.0, 0.5, 0.866, 0.0, 0.5, 0.866, 0.0, -0.5, 0.866, 0.0, -0.5, 0.866, 0.0, -0.5, 0.866, 0.0, -0.5, 0.866, -8.311e-08, -0.5, 0.866, -8.311e-08, -0.5, 0.866, -8.311e-08, 1.0, 0.0, 0.0, 1.0, 0.0, 0.0, 1.0, 0.0, 0.0, 1.0, 0.0, 0.0, 1.0, 0.0, 0.0, 1.0, 0.0, 0.0, 0.5, -0.866, 0.0, 0.5, -0.866, 0.0, 0.5, -0.866, 0.0, 0.5, -0.866, -8.311e-08, 0.5, -0.866, -8.311e-08, 0.5, -0.866, -8.311e-08, -0.5, -0.866, 0.0, -0.5, -0.866, 0.0, -0.5, -0.866, 0.0, -0.5, -0.866, 0.0, -0.5, -0.866, 0.0, -0.5, -0.866, 0.0, -1.0, 0.0, 0.0, -1.0, 0.0, 0.0, -1.0, 0.0, 0.0, -1.0, 0.0, 0.0, -1.0, 0.0, 0.0, -1.0, 0.0, 0.0])] * 3)])

# ---- objects
ob_hex_plains = bpy.data.objects.new('hex_plains', me_cylinder_001)

# ---- transforms, parenting, visibility, modifiers, constraints
ob_hex_plains.location = (0.0, 0.0, 0.0)
ob_hex_plains.rotation_mode = 'QUATERNION'
ob_hex_plains.rotation_quaternion = (1.0, 0.0, 0.0, 0.0)

# ---- collection membership
col_collection.objects.link(ob_hex_plains)

# ---- scene / render settings (as saved in the file)
scene.frame_start = 1; scene.frame_end = 250; scene.frame_set(1)
scene.render.engine = 'BLENDER_EEVEE_NEXT'
scene.render.bake_bias = 0.0
scene.render.bake_samples = 0
scene.cycles.sampling_pattern = 'TABULATED_SOBOL'
scene.eevee.use_volume_custom_range = False
bpy.context.view_layer.update()

# ---- added for rendering (the .blend has no active camera and no usable light): camera, sun
cam_auto = bpy.data.cameras.new('AutoCamera')
cam_auto.lens = 50.0
cam_auto.sensor_width = 36.0
cam_auto.clip_end = 1000.0
ob_auto_camera = bpy.data.objects.new('AutoCamera', cam_auto)
scene.collection.objects.link(ob_auto_camera)
ob_auto_camera.location = (1.41088, -1.69305, 1.1787)
ob_auto_camera.rotation_euler = (1.09748, -7.21219e-08, 0.694738)
scene.camera = ob_auto_camera
light_auto_sun = bpy.data.lights.new('AutoSun', 'SUN')
light_auto_sun.energy = 3.0
light_auto_sun.angle = 0.0523599
ob_auto_sun = bpy.data.objects.new('AutoSun', light_auto_sun)
scene.collection.objects.link(ob_auto_sun)
ob_auto_sun.rotation_euler = (0.872665, 0.174533, 0.523599)
bpy.context.view_layer.update()

